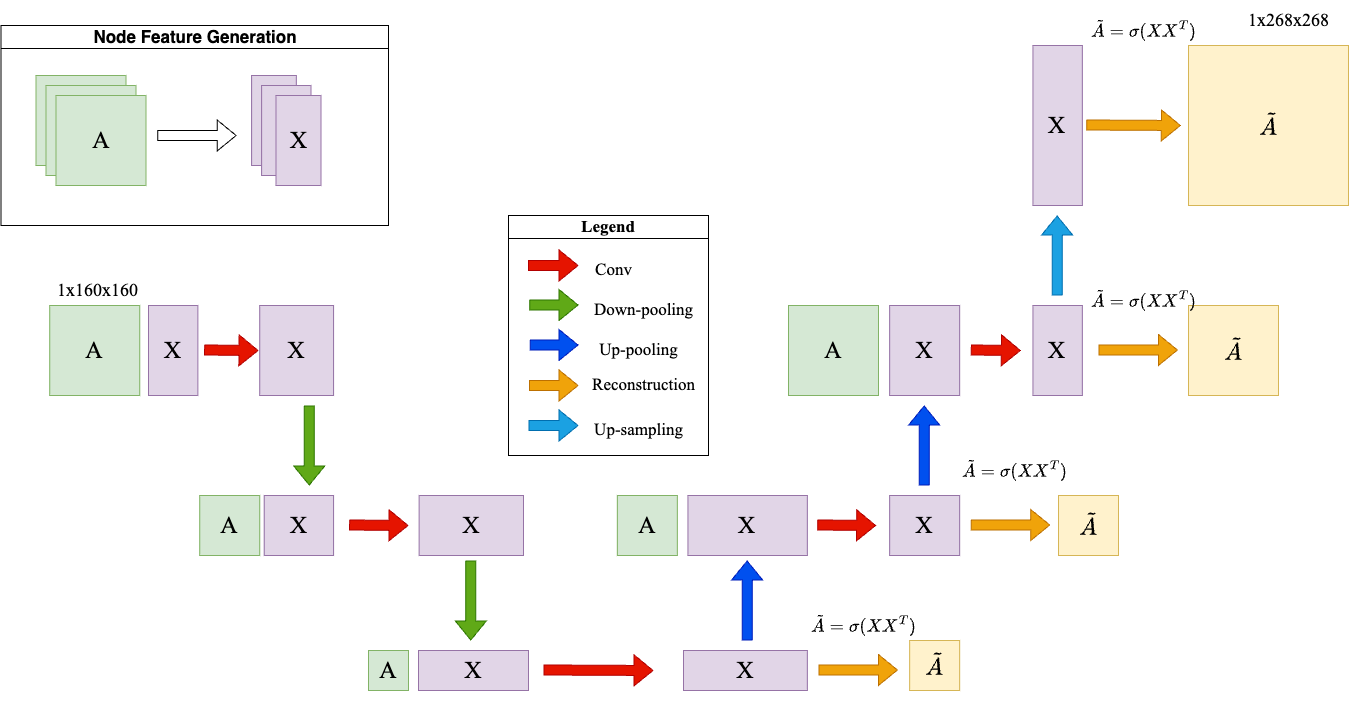

The diagram above was exported from draw.io. Its source (the exported page's mxGraphModel, read from the mxfile embedded in the PNG):
<mxGraphModel dx="2074" dy="4514" grid="1" gridSize="10" guides="1" tooltips="1" connect="1" arrows="0" fold="1" page="1" pageScale="1" pageWidth="4681" pageHeight="3300" math="1" shadow="0">
  <root>
    <mxCell id="0" />
    <mxCell id="1" parent="0" />
    <mxCell id="bL2amSthlZxqXDduWGoJ-2" value="X" style="rounded=0;whiteSpace=wrap;html=1;fontFamily=Times New Roman;fontSize=24;fillColor=#e1d5e7;strokeColor=#9673a6;" vertex="1" parent="1">
      <mxGeometry x="273.12" y="-1190" width="44.69" height="90" as="geometry" />
    </mxCell>
    <mxCell id="bL2amSthlZxqXDduWGoJ-5" value="X" style="rounded=0;whiteSpace=wrap;html=1;fontFamily=Times New Roman;fontSize=24;fillColor=#e1d5e7;strokeColor=#9673a6;" vertex="1" parent="1">
      <mxGeometry x="283.12" y="-1180" width="49.38" height="90" as="geometry" />
    </mxCell>
    <mxCell id="bL2amSthlZxqXDduWGoJ-6" value="X" style="rounded=0;whiteSpace=wrap;html=1;fontFamily=Times New Roman;fontSize=24;fillColor=#e1d5e7;strokeColor=#9673a6;" vertex="1" parent="1">
      <mxGeometry x="297.5" y="-1170" width="45" height="90" as="geometry" />
    </mxCell>
    <mxCell id="bL2amSthlZxqXDduWGoJ-8" value="" style="shape=flexArrow;endArrow=classic;html=1;rounded=0;fontFamily=Times New Roman;fontSize=24;" edge="1" parent="1">
      <mxGeometry width="50" height="50" relative="1" as="geometry">
        <mxPoint x="178.75" y="-1130" as="sourcePoint" />
        <mxPoint x="258.13" y="-1130" as="targetPoint" />
      </mxGeometry>
    </mxCell>
    <mxCell id="bL2amSthlZxqXDduWGoJ-9" value="&lt;font&gt;A&lt;/font&gt;" style="whiteSpace=wrap;html=1;aspect=fixed;fontFamily=Times New Roman;fontSize=24;fillColor=#d5e8d4;strokeColor=#82b366;" vertex="1" parent="1">
      <mxGeometry x="71.25" y="-960" width="90" height="90" as="geometry" />
    </mxCell>
    <mxCell id="bL2amSthlZxqXDduWGoJ-10" value="X" style="rounded=0;whiteSpace=wrap;html=1;fontFamily=Times New Roman;fontSize=24;fillColor=#e1d5e7;strokeColor=#9673a6;" vertex="1" parent="1">
      <mxGeometry x="170" y="-960" width="49.38" height="90" as="geometry" />
    </mxCell>
    <mxCell id="bL2amSthlZxqXDduWGoJ-11" value="X" style="rounded=0;whiteSpace=wrap;html=1;fontFamily=Times New Roman;fontSize=24;fillColor=#e1d5e7;strokeColor=#9673a6;" vertex="1" parent="1">
      <mxGeometry x="281.25" y="-960" width="73.83" height="90" as="geometry" />
    </mxCell>
    <mxCell id="bL2amSthlZxqXDduWGoJ-12" value="&lt;font&gt;A&lt;/font&gt;" style="whiteSpace=wrap;html=1;aspect=fixed;fontFamily=Times New Roman;fontSize=24;fillColor=#d5e8d4;strokeColor=#82b366;" vertex="1" parent="1">
      <mxGeometry x="221.25" y="-770" width="60" height="60" as="geometry" />
    </mxCell>
    <mxCell id="bL2amSthlZxqXDduWGoJ-14" value="X" style="rounded=0;whiteSpace=wrap;html=1;fontFamily=Times New Roman;fontSize=24;fillColor=#e1d5e7;strokeColor=#9673a6;" vertex="1" parent="1">
      <mxGeometry x="285.7" y="-770" width="69.38" height="60" as="geometry" />
    </mxCell>
    <mxCell id="bL2amSthlZxqXDduWGoJ-15" value="" style="shape=flexArrow;endArrow=classic;html=1;rounded=0;fillColor=#e51400;strokeColor=#B20000;fontFamily=Times New Roman;fontSize=24;" edge="1" parent="1">
      <mxGeometry width="50" height="50" relative="1" as="geometry">
        <mxPoint x="225.62" y="-915.5" as="sourcePoint" />
        <mxPoint x="280" y="-915" as="targetPoint" />
      </mxGeometry>
    </mxCell>
    <mxCell id="bL2amSthlZxqXDduWGoJ-17" value="" style="shape=flexArrow;endArrow=classic;html=1;rounded=0;fillColor=#e51400;strokeColor=#B20000;fontFamily=Times New Roman;fontSize=24;" edge="1" parent="1">
      <mxGeometry width="50" height="50" relative="1" as="geometry">
        <mxPoint x="370.61999999999995" y="-740.5" as="sourcePoint" />
        <mxPoint x="430" y="-740" as="targetPoint" />
      </mxGeometry>
    </mxCell>
    <mxCell id="bL2amSthlZxqXDduWGoJ-18" value="&lt;font&gt;A&lt;/font&gt;" style="whiteSpace=wrap;html=1;aspect=fixed;fontFamily=Times New Roman;fontSize=24;fillColor=#d5e8d4;strokeColor=#82b366;" vertex="1" parent="1">
      <mxGeometry x="390" y="-615" width="40" height="40" as="geometry" />
    </mxCell>
    <mxCell id="bL2amSthlZxqXDduWGoJ-19" value="X" style="rounded=0;whiteSpace=wrap;html=1;fontFamily=Times New Roman;fontSize=24;fillColor=#e1d5e7;strokeColor=#9673a6;" vertex="1" parent="1">
      <mxGeometry x="440" y="-615" width="110" height="40" as="geometry" />
    </mxCell>
    <mxCell id="bL2amSthlZxqXDduWGoJ-20" value="" style="shape=flexArrow;endArrow=classic;html=1;rounded=0;fillColor=#e51400;strokeColor=#B20000;fontFamily=Times New Roman;fontSize=24;" edge="1" parent="1">
      <mxGeometry width="50" height="50" relative="1" as="geometry">
        <mxPoint x="565" y="-595.5" as="sourcePoint" />
        <mxPoint x="675" y="-595" as="targetPoint" />
      </mxGeometry>
    </mxCell>
    <mxCell id="bL2amSthlZxqXDduWGoJ-21" value="X" style="rounded=0;whiteSpace=wrap;html=1;fontFamily=Times New Roman;fontSize=24;fillColor=#e1d5e7;strokeColor=#9673a6;" vertex="1" parent="1">
      <mxGeometry x="440.62" y="-770" width="104.38" height="60" as="geometry" />
    </mxCell>
    <mxCell id="bL2amSthlZxqXDduWGoJ-22" value="X" style="rounded=0;whiteSpace=wrap;html=1;fontFamily=Times New Roman;fontSize=24;fillColor=#e1d5e7;strokeColor=#9673a6;" vertex="1" parent="1">
      <mxGeometry x="705" y="-615" width="123.83" height="40" as="geometry" />
    </mxCell>
    <mxCell id="bL2amSthlZxqXDduWGoJ-24" value="X" style="rounded=0;whiteSpace=wrap;html=1;fontFamily=Times New Roman;fontSize=24;fillColor=#e1d5e7;strokeColor=#9673a6;" vertex="1" parent="1">
      <mxGeometry x="709.45" y="-770" width="119.38" height="60" as="geometry" />
    </mxCell>
    <mxCell id="bL2amSthlZxqXDduWGoJ-25" value="X" style="rounded=0;whiteSpace=wrap;html=1;fontFamily=Times New Roman;fontSize=24;fillColor=#e1d5e7;strokeColor=#9673a6;" vertex="1" parent="1">
      <mxGeometry x="911.17" y="-770" width="70" height="60" as="geometry" />
    </mxCell>
    <mxCell id="bL2amSthlZxqXDduWGoJ-26" value="X" style="rounded=0;whiteSpace=wrap;html=1;fontFamily=Times New Roman;fontSize=24;fillColor=#e1d5e7;strokeColor=#9673a6;" vertex="1" parent="1">
      <mxGeometry x="911.17" y="-960" width="70" height="90" as="geometry" />
    </mxCell>
    <mxCell id="bL2amSthlZxqXDduWGoJ-27" value="X" style="rounded=0;whiteSpace=wrap;html=1;fontFamily=Times New Roman;fontSize=24;fillColor=#e1d5e7;strokeColor=#9673a6;" vertex="1" parent="1">
      <mxGeometry x="1054.45" y="-960" width="49.38" height="90" as="geometry" />
    </mxCell>
    <mxCell id="bL2amSthlZxqXDduWGoJ-28" value="$$\tilde{A}$$" style="whiteSpace=wrap;html=1;aspect=fixed;fontFamily=Times New Roman;fontSize=24;verticalAlign=middle;fillColor=#fff2cc;strokeColor=#d6b656;" vertex="1" parent="1">
      <mxGeometry x="931.1700000000001" y="-625" width="50" height="50" as="geometry" />
    </mxCell>
    <mxCell id="bL2amSthlZxqXDduWGoJ-30" value="" style="shape=flexArrow;endArrow=classic;html=1;rounded=0;fillColor=#f0a30a;strokeColor=#BD7000;fontFamily=Times New Roman;fontSize=24;" edge="1" parent="1">
      <mxGeometry width="50" height="50" relative="1" as="geometry">
        <mxPoint x="840.0000000000001" y="-595.5" as="sourcePoint" />
        <mxPoint x="919.3800000000002" y="-595.5" as="targetPoint" />
      </mxGeometry>
    </mxCell>
    <mxCell id="bL2amSthlZxqXDduWGoJ-31" value="" style="shape=flexArrow;endArrow=classic;html=1;rounded=0;fillColor=#f0a30a;strokeColor=#BD7000;fontFamily=Times New Roman;fontSize=24;" edge="1" parent="1">
      <mxGeometry width="50" height="50" relative="1" as="geometry">
        <mxPoint x="992.3399999999998" y="-740.5" as="sourcePoint" />
        <mxPoint x="1071.72" y="-740.5" as="targetPoint" />
      </mxGeometry>
    </mxCell>
    <mxCell id="bL2amSthlZxqXDduWGoJ-33" value="" style="shape=flexArrow;endArrow=classic;html=1;rounded=0;fillColor=#f0a30a;strokeColor=#BD7000;fontFamily=Times New Roman;fontSize=24;" edge="1" parent="1">
      <mxGeometry width="50" height="50" relative="1" as="geometry">
        <mxPoint x="1120" y="-915.5" as="sourcePoint" />
        <mxPoint x="1199.38" y="-915.5" as="targetPoint" />
      </mxGeometry>
    </mxCell>
    <mxCell id="bL2amSthlZxqXDduWGoJ-35" value="$$\tilde{A}$$" style="whiteSpace=wrap;html=1;aspect=fixed;fontFamily=Times New Roman;fontSize=24;verticalAlign=middle;fillColor=#fff2cc;strokeColor=#d6b656;" vertex="1" parent="1">
      <mxGeometry x="1080" y="-770" width="60" height="60" as="geometry" />
    </mxCell>
    <mxCell id="bL2amSthlZxqXDduWGoJ-36" value="$$\tilde{A}$$" style="whiteSpace=wrap;html=1;aspect=fixed;fontFamily=Times New Roman;fontSize=24;verticalAlign=middle;fillColor=#fff2cc;strokeColor=#d6b656;" vertex="1" parent="1">
      <mxGeometry x="1210" y="-960" width="90" height="90" as="geometry" />
    </mxCell>
    <mxCell id="bL2amSthlZxqXDduWGoJ-38" value="" style="shape=flexArrow;endArrow=classic;html=1;rounded=0;fillColor=#e51400;strokeColor=#B20000;fontFamily=Times New Roman;fontSize=24;" edge="1" parent="1">
      <mxGeometry width="50" height="50" relative="1" as="geometry">
        <mxPoint x="838.83" y="-740.5" as="sourcePoint" />
        <mxPoint x="897.59" y="-740" as="targetPoint" />
      </mxGeometry>
    </mxCell>
    <mxCell id="bL2amSthlZxqXDduWGoJ-39" value="" style="shape=flexArrow;endArrow=classic;html=1;rounded=0;fillColor=#e51400;strokeColor=#B20000;fontFamily=Times New Roman;fontSize=24;" edge="1" parent="1">
      <mxGeometry width="50" height="50" relative="1" as="geometry">
        <mxPoint x="992.3399999999999" y="-915.5" as="sourcePoint" />
        <mxPoint x="1042.34" y="-915" as="targetPoint" />
      </mxGeometry>
    </mxCell>
    <mxCell id="bL2amSthlZxqXDduWGoJ-41" value="" style="shape=flexArrow;endArrow=classic;html=1;rounded=0;fillColor=#60a917;strokeColor=#2D7600;fontFamily=Times New Roman;fontSize=24;" edge="1" parent="1">
      <mxGeometry width="50" height="50" relative="1" as="geometry">
        <mxPoint x="330.74999999999994" y="-860" as="sourcePoint" />
        <mxPoint x="330.74999999999994" y="-780" as="targetPoint" />
      </mxGeometry>
    </mxCell>
    <mxCell id="bL2amSthlZxqXDduWGoJ-42" value="" style="shape=flexArrow;endArrow=classic;html=1;rounded=0;fillColor=#60a917;strokeColor=#2D7600;fontFamily=Times New Roman;fontSize=24;" edge="1" parent="1">
      <mxGeometry width="50" height="50" relative="1" as="geometry">
        <mxPoint x="492.31" y="-705" as="sourcePoint" />
        <mxPoint x="492.31" y="-625" as="targetPoint" />
      </mxGeometry>
    </mxCell>
    <mxCell id="bL2amSthlZxqXDduWGoJ-43" value="" style="shape=flexArrow;endArrow=classic;html=1;rounded=0;fillColor=#0050ef;strokeColor=#001DBC;fontFamily=Times New Roman;fontSize=24;" edge="1" parent="1">
      <mxGeometry width="50" height="50" relative="1" as="geometry">
        <mxPoint x="768.64" y="-625" as="sourcePoint" />
        <mxPoint x="768.64" y="-705" as="targetPoint" />
      </mxGeometry>
    </mxCell>
    <mxCell id="bL2amSthlZxqXDduWGoJ-44" value="" style="shape=flexArrow;endArrow=classic;html=1;rounded=0;fillColor=#0050ef;strokeColor=#001DBC;fontFamily=Times New Roman;fontSize=24;" edge="1" parent="1">
      <mxGeometry width="50" height="50" relative="1" as="geometry">
        <mxPoint x="945.6700000000001" y="-780" as="sourcePoint" />
        <mxPoint x="945.6700000000001" y="-860" as="targetPoint" />
      </mxGeometry>
    </mxCell>
    <mxCell id="bL2amSthlZxqXDduWGoJ-47" value="&lt;font&gt;A&lt;/font&gt;" style="whiteSpace=wrap;html=1;aspect=fixed;fontFamily=Times New Roman;fontSize=24;fillColor=#d5e8d4;strokeColor=#82b366;" vertex="1" parent="1">
      <mxGeometry x="638.83" y="-770" width="60" height="60" as="geometry" />
    </mxCell>
    <mxCell id="bL2amSthlZxqXDduWGoJ-48" value="&lt;font&gt;A&lt;/font&gt;" style="whiteSpace=wrap;html=1;aspect=fixed;fontFamily=Times New Roman;fontSize=24;fillColor=#d5e8d4;strokeColor=#82b366;" vertex="1" parent="1">
      <mxGeometry x="810" y="-960" width="90" height="90" as="geometry" />
    </mxCell>
    <mxCell id="bL2amSthlZxqXDduWGoJ-49" value="1x268x268" style="text;html=1;align=center;verticalAlign=middle;resizable=0;points=[];autosize=1;strokeColor=none;fillColor=none;spacing=0;fontFamily=Times New Roman;fontSize=18;" vertex="1" parent="1">
      <mxGeometry x="1260" y="-1260" width="100" height="30" as="geometry" />
    </mxCell>
    <mxCell id="bL2amSthlZxqXDduWGoJ-50" value="1x160x160" style="text;html=1;align=center;verticalAlign=middle;resizable=0;points=[];autosize=1;strokeColor=none;fillColor=none;spacing=0;fontFamily=Times New Roman;fontSize=18;" vertex="1" parent="1">
      <mxGeometry x="69.25" y="-990" width="100" height="30" as="geometry" />
    </mxCell>
    <mxCell id="bL2amSthlZxqXDduWGoJ-70" value="Legend" style="swimlane;whiteSpace=wrap;html=1;fontFamily=Times New Roman;fontSize=17;" vertex="1" parent="1">
      <mxGeometry x="530" y="-1050" width="200" height="240" as="geometry" />
    </mxCell>
    <mxCell id="bL2amSthlZxqXDduWGoJ-57" value="Down-pooling" style="text;html=1;align=center;verticalAlign=middle;resizable=0;points=[];autosize=1;strokeColor=none;fillColor=none;fontFamily=Times New Roman;fontSize=17;" vertex="1" parent="bL2amSthlZxqXDduWGoJ-70">
      <mxGeometry x="75" y="80" width="120" height="30" as="geometry" />
    </mxCell>
    <mxCell id="bL2amSthlZxqXDduWGoJ-59" value="Up-pooling" style="text;html=1;align=center;verticalAlign=middle;resizable=0;points=[];autosize=1;strokeColor=none;fillColor=none;fontFamily=Times New Roman;fontSize=17;" vertex="1" parent="bL2amSthlZxqXDduWGoJ-70">
      <mxGeometry x="80" y="120" width="100" height="30" as="geometry" />
    </mxCell>
    <mxCell id="bL2amSthlZxqXDduWGoJ-61" value="Reconstruction" style="text;html=1;align=center;verticalAlign=middle;resizable=0;points=[];autosize=1;strokeColor=none;fillColor=none;fontFamily=Times New Roman;fontSize=17;" vertex="1" parent="bL2amSthlZxqXDduWGoJ-70">
      <mxGeometry x="70" y="155" width="130" height="30" as="geometry" />
    </mxCell>
    <mxCell id="bL2amSthlZxqXDduWGoJ-79" value="" style="shape=flexArrow;endArrow=classic;html=1;rounded=0;fillColor=#1ba1e2;strokeColor=#006EAF;fontFamily=Times New Roman;fontSize=17;" edge="1" parent="bL2amSthlZxqXDduWGoJ-70">
      <mxGeometry width="50" height="50" relative="1" as="geometry">
        <mxPoint x="20.000000000000114" y="210" as="sourcePoint" />
        <mxPoint x="70" y="210" as="targetPoint" />
      </mxGeometry>
    </mxCell>
    <mxCell id="bL2amSthlZxqXDduWGoJ-80" value="Up-sampling" style="text;html=1;align=center;verticalAlign=middle;resizable=0;points=[];autosize=1;strokeColor=none;fillColor=none;fontFamily=Times New Roman;fontSize=17;" vertex="1" parent="bL2amSthlZxqXDduWGoJ-70">
      <mxGeometry x="75" y="200" width="110" height="30" as="geometry" />
    </mxCell>
    <mxCell id="bL2amSthlZxqXDduWGoJ-58" value="" style="shape=flexArrow;endArrow=classic;html=1;rounded=0;fillColor=#0050ef;strokeColor=#001DBC;fontFamily=Times New Roman;fontSize=17;" edge="1" parent="bL2amSthlZxqXDduWGoJ-70">
      <mxGeometry width="50" height="50" relative="1" as="geometry">
        <mxPoint x="21.23999999999978" y="129.5" as="sourcePoint" />
        <mxPoint x="70" y="129.5" as="targetPoint" />
      </mxGeometry>
    </mxCell>
    <mxCell id="bL2amSthlZxqXDduWGoJ-56" value="" style="shape=flexArrow;endArrow=classic;html=1;rounded=0;fillColor=#60a917;strokeColor=#2D7600;fontFamily=Times New Roman;fontSize=17;" edge="1" parent="bL2amSthlZxqXDduWGoJ-70">
      <mxGeometry width="50" height="50" relative="1" as="geometry">
        <mxPoint x="20.73999999999978" y="89.5" as="sourcePoint" />
        <mxPoint x="70" y="89.5" as="targetPoint" />
      </mxGeometry>
    </mxCell>
    <mxCell id="bL2amSthlZxqXDduWGoJ-53" value="" style="shape=flexArrow;endArrow=classic;html=1;rounded=0;fillColor=#e51400;strokeColor=#B20000;fontFamily=Times New Roman;fontSize=17;" edge="1" parent="bL2amSthlZxqXDduWGoJ-70">
      <mxGeometry width="50" height="50" relative="1" as="geometry">
        <mxPoint x="19.379999999999995" y="50" as="sourcePoint" />
        <mxPoint x="69.99999999999989" y="50" as="targetPoint" />
      </mxGeometry>
    </mxCell>
    <mxCell id="bL2amSthlZxqXDduWGoJ-55" value="Conv" style="text;html=1;align=center;verticalAlign=middle;resizable=0;points=[];autosize=1;strokeColor=none;fillColor=none;fontFamily=Times New Roman;fontSize=17;" vertex="1" parent="bL2amSthlZxqXDduWGoJ-70">
      <mxGeometry x="75" y="40" width="60" height="30" as="geometry" />
    </mxCell>
    <mxCell id="bL2amSthlZxqXDduWGoJ-60" value="" style="shape=flexArrow;endArrow=classic;html=1;rounded=0;fillColor=#f0a30a;strokeColor=#BD7000;fontFamily=Times New Roman;fontSize=17;" edge="1" parent="bL2amSthlZxqXDduWGoJ-70">
      <mxGeometry width="50" height="50" relative="1" as="geometry">
        <mxPoint x="20.61999999999989" y="170" as="sourcePoint" />
        <mxPoint x="70" y="170" as="targetPoint" />
      </mxGeometry>
    </mxCell>
    <mxCell id="bL2amSthlZxqXDduWGoJ-71" value="$$\tilde{A} = \sigma(XX^T)$$" style="text;html=1;align=center;verticalAlign=middle;resizable=0;points=[];autosize=1;strokeColor=none;fillColor=none;spacing=0;fontFamily=Times New Roman;fontSize=18;" vertex="1" parent="1">
      <mxGeometry x="911.17" y="-810" width="250" height="30" as="geometry" />
    </mxCell>
    <mxCell id="bL2amSthlZxqXDduWGoJ-72" value="$$\tilde{A} = \sigma(XX^T)$$" style="text;html=1;align=center;verticalAlign=middle;resizable=0;points=[];autosize=1;strokeColor=none;fillColor=none;spacing=0;fontFamily=Times New Roman;fontSize=18;" vertex="1" parent="1">
      <mxGeometry x="760.0799999999999" y="-655" width="250" height="30" as="geometry" />
    </mxCell>
    <mxCell id="bL2amSthlZxqXDduWGoJ-73" value="$$\tilde{A} = \sigma(XX^T)$$" style="text;html=1;align=center;verticalAlign=middle;resizable=0;points=[];autosize=1;strokeColor=none;fillColor=none;spacing=0;fontFamily=Times New Roman;fontSize=18;" vertex="1" parent="1">
      <mxGeometry x="1040" y="-980" width="250" height="30" as="geometry" />
    </mxCell>
    <mxCell id="bL2amSthlZxqXDduWGoJ-74" value="" style="shape=flexArrow;endArrow=classic;html=1;rounded=0;fillColor=#1ba1e2;strokeColor=#006EAF;fontFamily=Times New Roman;fontSize=24;" edge="1" parent="1">
      <mxGeometry width="50" height="50" relative="1" as="geometry">
        <mxPoint x="1078.64" y="-970" as="sourcePoint" />
        <mxPoint x="1078.64" y="-1050" as="targetPoint" />
      </mxGeometry>
    </mxCell>
    <mxCell id="bL2amSthlZxqXDduWGoJ-75" value="X" style="rounded=0;whiteSpace=wrap;html=1;fontFamily=Times New Roman;fontSize=24;fillColor=#e1d5e7;strokeColor=#9673a6;" vertex="1" parent="1">
      <mxGeometry x="1054.45" y="-1220" width="49.38" height="160" as="geometry" />
    </mxCell>
    <mxCell id="bL2amSthlZxqXDduWGoJ-76" value="$$\tilde{A}$$" style="whiteSpace=wrap;html=1;aspect=fixed;fontFamily=Times New Roman;fontSize=24;verticalAlign=middle;fillColor=#fff2cc;strokeColor=#d6b656;" vertex="1" parent="1">
      <mxGeometry x="1210" y="-1220" width="160" height="160" as="geometry" />
    </mxCell>
    <mxCell id="bL2amSthlZxqXDduWGoJ-77" value="" style="shape=flexArrow;endArrow=classic;html=1;rounded=0;fillColor=#f0a30a;strokeColor=#BD7000;fontFamily=Times New Roman;fontSize=24;" edge="1" parent="1">
      <mxGeometry width="50" height="50" relative="1" as="geometry">
        <mxPoint x="1107.6599999999999" y="-1140.5" as="sourcePoint" />
        <mxPoint x="1202.35" y="-1140" as="targetPoint" />
      </mxGeometry>
    </mxCell>
    <mxCell id="bL2amSthlZxqXDduWGoJ-78" value="$$\tilde{A} = \sigma(XX^T)$$" style="text;html=1;align=center;verticalAlign=middle;resizable=0;points=[];autosize=1;strokeColor=none;fillColor=none;spacing=0;fontFamily=Times New Roman;fontSize=18;" vertex="1" parent="1">
      <mxGeometry x="1040" y="-1250" width="250" height="30" as="geometry" />
    </mxCell>
    <mxCell id="bL2amSthlZxqXDduWGoJ-81" value="&lt;font&gt;A&lt;/font&gt;" style="whiteSpace=wrap;html=1;aspect=fixed;fontFamily=Times New Roman;fontSize=24;fillColor=#d5e8d4;strokeColor=#82b366;" vertex="1" parent="1">
      <mxGeometry x="57.5" y="-1190" width="90" height="90" as="geometry" />
    </mxCell>
    <mxCell id="bL2amSthlZxqXDduWGoJ-83" value="&lt;font&gt;A&lt;/font&gt;" style="whiteSpace=wrap;html=1;aspect=fixed;fontFamily=Times New Roman;fontSize=24;fillColor=#d5e8d4;strokeColor=#82b366;" vertex="1" parent="1">
      <mxGeometry x="67.5" y="-1180" width="90" height="90" as="geometry" />
    </mxCell>
    <mxCell id="bL2amSthlZxqXDduWGoJ-84" value="&lt;font&gt;A&lt;/font&gt;" style="whiteSpace=wrap;html=1;aspect=fixed;fontFamily=Times New Roman;fontSize=24;fillColor=#d5e8d4;strokeColor=#82b366;" vertex="1" parent="1">
      <mxGeometry x="77.5" y="-1170" width="90" height="90" as="geometry" />
    </mxCell>
    <mxCell id="bL2amSthlZxqXDduWGoJ-94" value="&lt;font style=&quot;font-size: 17px;&quot;&gt;Node Feature Generation&lt;/font&gt;" style="swimlane;whiteSpace=wrap;html=1;" vertex="1" parent="1">
      <mxGeometry x="22.5" y="-1240" width="387.5" height="200" as="geometry" />
    </mxCell>
  </root>
</mxGraphModel>